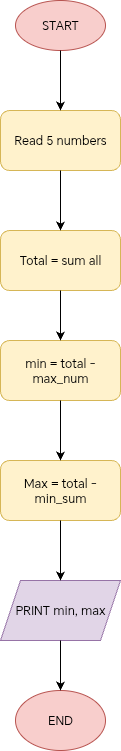

The diagram above was exported from draw.io. Its source (the exported page's mxGraphModel, read from the mxfile embedded in the PNG):
<mxGraphModel dx="1096" dy="705" grid="1" gridSize="10" guides="1" tooltips="1" connect="1" arrows="1" fold="1" page="1" pageScale="1" pageWidth="827" pageHeight="1169" math="0" shadow="0">
  <root>
    <mxCell id="0" />
    <mxCell id="1" parent="0" />
    <mxCell id="Lj2MsPK1Sl404my_hOPY-1" value="START" style="ellipse;whiteSpace=wrap;html=1;fillColor=#f8cecc;strokeColor=#b85450;align=center;" vertex="1" parent="1">
      <mxGeometry x="280" y="50" width="90" height="50" as="geometry" />
    </mxCell>
    <mxCell id="Lj2MsPK1Sl404my_hOPY-2" value="Read 5 numbers" style="rounded=1;whiteSpace=wrap;html=1;fillColor=#fff2cc;strokeColor=#d6b656;" vertex="1" parent="1">
      <mxGeometry x="265" y="160" width="120" height="60" as="geometry" />
    </mxCell>
    <mxCell id="Lj2MsPK1Sl404my_hOPY-3" value="Total = sum all" style="rounded=1;whiteSpace=wrap;html=1;fillColor=#fff2cc;strokeColor=#d6b656;" vertex="1" parent="1">
      <mxGeometry x="265" y="280" width="120" height="60" as="geometry" />
    </mxCell>
    <mxCell id="Lj2MsPK1Sl404my_hOPY-4" value="min = total - max_num" style="rounded=1;whiteSpace=wrap;html=1;fillColor=#fff2cc;strokeColor=#d6b656;" vertex="1" parent="1">
      <mxGeometry x="265" y="390" width="120" height="60" as="geometry" />
    </mxCell>
    <mxCell id="Lj2MsPK1Sl404my_hOPY-5" value="Max = total - min_sum" style="rounded=1;whiteSpace=wrap;html=1;fillColor=#fff2cc;strokeColor=#d6b656;" vertex="1" parent="1">
      <mxGeometry x="265" y="510" width="120" height="60" as="geometry" />
    </mxCell>
    <mxCell id="Lj2MsPK1Sl404my_hOPY-6" value="PRINT min, max" style="shape=parallelogram;perimeter=parallelogramPerimeter;whiteSpace=wrap;html=1;fixedSize=1;fillColor=#e1d5e7;strokeColor=#9673a6;" vertex="1" parent="1">
      <mxGeometry x="265" y="630" width="120" height="60" as="geometry" />
    </mxCell>
    <mxCell id="Lj2MsPK1Sl404my_hOPY-7" value="END" style="ellipse;whiteSpace=wrap;html=1;fillColor=#f8cecc;strokeColor=#b85450;" vertex="1" parent="1">
      <mxGeometry x="280" y="740" width="90" height="60" as="geometry" />
    </mxCell>
    <mxCell id="Lj2MsPK1Sl404my_hOPY-8" value="" style="endArrow=classic;html=1;rounded=0;entryX=0.5;entryY=0;entryDx=0;entryDy=0;exitX=0.5;exitY=1;exitDx=0;exitDy=0;" edge="1" parent="1" source="Lj2MsPK1Sl404my_hOPY-1" target="Lj2MsPK1Sl404my_hOPY-2">
      <mxGeometry width="50" height="50" relative="1" as="geometry">
        <mxPoint x="290" y="150" as="sourcePoint" />
        <mxPoint x="340" y="100" as="targetPoint" />
      </mxGeometry>
    </mxCell>
    <mxCell id="Lj2MsPK1Sl404my_hOPY-9" value="" style="endArrow=classic;html=1;rounded=0;entryX=0.5;entryY=0;entryDx=0;entryDy=0;exitX=0.5;exitY=1;exitDx=0;exitDy=0;" edge="1" parent="1" source="Lj2MsPK1Sl404my_hOPY-2" target="Lj2MsPK1Sl404my_hOPY-3">
      <mxGeometry width="50" height="50" relative="1" as="geometry">
        <mxPoint x="290" y="270" as="sourcePoint" />
        <mxPoint x="340" y="220" as="targetPoint" />
      </mxGeometry>
    </mxCell>
    <mxCell id="Lj2MsPK1Sl404my_hOPY-10" value="" style="endArrow=classic;html=1;rounded=0;entryX=0.5;entryY=0;entryDx=0;entryDy=0;exitX=0.5;exitY=1;exitDx=0;exitDy=0;" edge="1" parent="1" source="Lj2MsPK1Sl404my_hOPY-4" target="Lj2MsPK1Sl404my_hOPY-5">
      <mxGeometry width="50" height="50" relative="1" as="geometry">
        <mxPoint x="290" y="400" as="sourcePoint" />
        <mxPoint x="340" y="350" as="targetPoint" />
      </mxGeometry>
    </mxCell>
    <mxCell id="Lj2MsPK1Sl404my_hOPY-11" value="" style="endArrow=classic;html=1;rounded=0;entryX=0.5;entryY=0;entryDx=0;entryDy=0;exitX=0.5;exitY=1;exitDx=0;exitDy=0;" edge="1" parent="1" source="Lj2MsPK1Sl404my_hOPY-3" target="Lj2MsPK1Sl404my_hOPY-4">
      <mxGeometry width="50" height="50" relative="1" as="geometry">
        <mxPoint x="290" y="400" as="sourcePoint" />
        <mxPoint x="340" y="350" as="targetPoint" />
      </mxGeometry>
    </mxCell>
    <mxCell id="Lj2MsPK1Sl404my_hOPY-12" value="" style="endArrow=classic;html=1;rounded=0;entryX=0.5;entryY=0;entryDx=0;entryDy=0;exitX=0.5;exitY=1;exitDx=0;exitDy=0;" edge="1" parent="1" source="Lj2MsPK1Sl404my_hOPY-5" target="Lj2MsPK1Sl404my_hOPY-6">
      <mxGeometry width="50" height="50" relative="1" as="geometry">
        <mxPoint x="290" y="530" as="sourcePoint" />
        <mxPoint x="340" y="480" as="targetPoint" />
      </mxGeometry>
    </mxCell>
    <mxCell id="Lj2MsPK1Sl404my_hOPY-13" value="" style="endArrow=classic;html=1;rounded=0;entryX=0.5;entryY=0;entryDx=0;entryDy=0;exitX=0.5;exitY=1;exitDx=0;exitDy=0;" edge="1" parent="1" source="Lj2MsPK1Sl404my_hOPY-6" target="Lj2MsPK1Sl404my_hOPY-7">
      <mxGeometry width="50" height="50" relative="1" as="geometry">
        <mxPoint x="290" y="750" as="sourcePoint" />
        <mxPoint x="340" y="700" as="targetPoint" />
      </mxGeometry>
    </mxCell>
  </root>
</mxGraphModel>